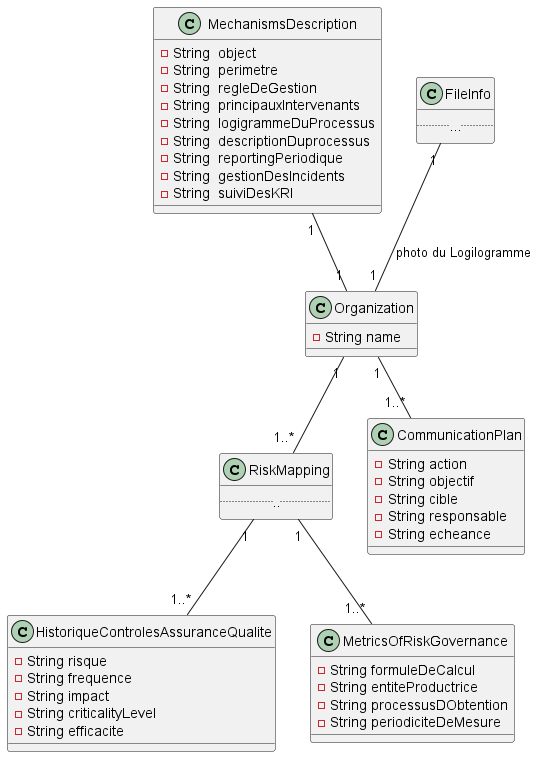

The diagram above was rendered by PlantUML. Its source (embedded in the PNG):
@startuml


class Organization {
     -String name
}
class RiskMapping {
    ......
}

class CommunicationPlan {
    - String action
    - String objectif
    - String cible
    - String responsable
    - String echeance
}


class HistoriqueControlesAssuranceQualite {
    - String risque
    - String frequence
    - String impact
    - String criticalityLevel
    - String efficacite
}


class MechanismsDescription {
    - String  object
    - String  perimetre
    - String  regleDeGestion
    - String  principauxIntervenants
    - String  logigrammeDuProcessus
    - String  descriptionDuprocessus
    - String  reportingPeriodique
    - String  gestionDesIncidents
    - String  suiviDesKRI
}
class MetricsOfRiskGovernance {
    - String formuleDeCalcul
    - String entiteProductrice
    - String processusDObtention
    - String periodiciteDeMesure
}

class FileInfo{
 .......
}

Organization "1" -- "1..*" CommunicationPlan
MechanismsDescription "1" -- "1" Organization
RiskMapping "1" -- "1..*" HistoriqueControlesAssuranceQualite
RiskMapping "1" -- "1..*" MetricsOfRiskGovernance
FileInfo "1" -- "1" Organization : "photo du Logilogramme"


Organization "1" -- "1..*" RiskMapping


@enduml